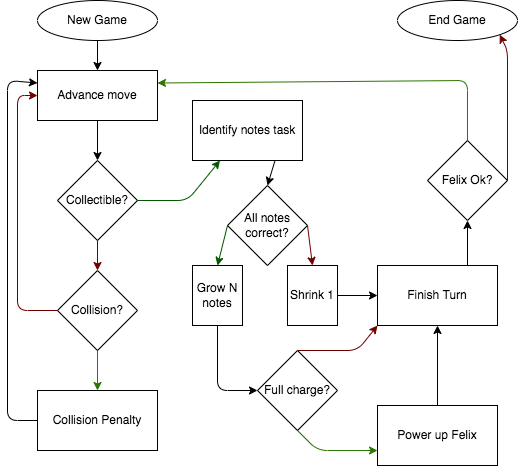

The diagram above was exported from draw.io. Its source (the exported page's mxGraphModel, read from the mxfile embedded in the PNG):
<mxGraphModel dx="686" dy="447" grid="1" gridSize="10" guides="1" tooltips="1" connect="1" arrows="1" fold="1" page="1" pageScale="1" pageWidth="827" pageHeight="1169" math="0" shadow="0">
  <root>
    <mxCell id="0" />
    <mxCell id="1" parent="0" />
    <mxCell id="6" value="" style="edgeStyle=none;html=1;" parent="1" source="4" target="5" edge="1">
      <mxGeometry relative="1" as="geometry" />
    </mxCell>
    <mxCell id="4" value="New Game" style="ellipse;whiteSpace=wrap;html=1;" parent="1" vertex="1">
      <mxGeometry x="90" y="120" width="120" height="40" as="geometry" />
    </mxCell>
    <mxCell id="8" value="" style="edgeStyle=none;html=1;" parent="1" source="5" target="7" edge="1">
      <mxGeometry relative="1" as="geometry" />
    </mxCell>
    <mxCell id="5" value="Advance move" style="rounded=0;whiteSpace=wrap;html=1;" parent="1" vertex="1">
      <mxGeometry x="90" y="190" width="120" height="50" as="geometry" />
    </mxCell>
    <mxCell id="10" value="" style="edgeStyle=none;html=1;fillColor=#a20025;strokeColor=#6F0000;" parent="1" source="7" target="9" edge="1">
      <mxGeometry relative="1" as="geometry" />
    </mxCell>
    <mxCell id="61" style="edgeStyle=none;html=1;exitX=1;exitY=0.5;exitDx=0;exitDy=0;entryX=0.25;entryY=1;entryDx=0;entryDy=0;fillColor=#008a00;strokeColor=#005700;" edge="1" parent="1" source="7" target="21">
      <mxGeometry relative="1" as="geometry">
        <Array as="points">
          <mxPoint x="240" y="320" />
        </Array>
      </mxGeometry>
    </mxCell>
    <mxCell id="7" value="Collectible?" style="rhombus;whiteSpace=wrap;html=1;" parent="1" vertex="1">
      <mxGeometry x="110" y="280" width="80" height="80" as="geometry" />
    </mxCell>
    <mxCell id="13" style="edgeStyle=none;html=1;exitX=0;exitY=0.5;exitDx=0;exitDy=0;entryX=0;entryY=0.5;entryDx=0;entryDy=0;fillColor=#a20025;strokeColor=#6F0000;" parent="1" source="9" target="5" edge="1">
      <mxGeometry relative="1" as="geometry">
        <mxPoint x="70" y="290" as="targetPoint" />
        <Array as="points">
          <mxPoint x="70" y="430" />
          <mxPoint x="70" y="215" />
        </Array>
      </mxGeometry>
    </mxCell>
    <mxCell id="17" value="" style="edgeStyle=none;html=1;fillColor=#60a917;strokeColor=#2D7600;" parent="1" source="9" target="16" edge="1">
      <mxGeometry relative="1" as="geometry" />
    </mxCell>
    <mxCell id="9" value="Collision?" style="rhombus;whiteSpace=wrap;html=1;" parent="1" vertex="1">
      <mxGeometry x="110" y="390" width="80" height="80" as="geometry" />
    </mxCell>
    <mxCell id="20" style="edgeStyle=none;html=1;exitX=0;exitY=0.5;exitDx=0;exitDy=0;entryX=0;entryY=0.25;entryDx=0;entryDy=0;" parent="1" source="16" target="5" edge="1">
      <mxGeometry relative="1" as="geometry">
        <Array as="points">
          <mxPoint x="60" y="540" />
          <mxPoint x="60" y="200" />
        </Array>
      </mxGeometry>
    </mxCell>
    <mxCell id="16" value="Collision Penalty" style="rounded=0;whiteSpace=wrap;html=1;" parent="1" vertex="1">
      <mxGeometry x="90" y="510" width="120" height="60" as="geometry" />
    </mxCell>
    <mxCell id="64" style="edgeStyle=none;html=1;exitX=0.75;exitY=1;exitDx=0;exitDy=0;entryX=0.5;entryY=0;entryDx=0;entryDy=0;" edge="1" parent="1" source="21" target="28">
      <mxGeometry relative="1" as="geometry" />
    </mxCell>
    <mxCell id="21" value="Identify notes task" style="rounded=0;whiteSpace=wrap;html=1;" parent="1" vertex="1">
      <mxGeometry x="245" y="220" width="110" height="60" as="geometry" />
    </mxCell>
    <mxCell id="62" style="edgeStyle=none;html=1;exitX=1;exitY=0.5;exitDx=0;exitDy=0;entryX=0.5;entryY=0;entryDx=0;entryDy=0;fillColor=#a20025;strokeColor=#6F0000;" edge="1" parent="1" source="28" target="35">
      <mxGeometry relative="1" as="geometry" />
    </mxCell>
    <mxCell id="63" style="edgeStyle=none;html=1;exitX=0;exitY=0.5;exitDx=0;exitDy=0;entryX=0.5;entryY=0;entryDx=0;entryDy=0;fillColor=#008a00;strokeColor=#005700;" edge="1" parent="1" source="28" target="30">
      <mxGeometry relative="1" as="geometry" />
    </mxCell>
    <mxCell id="28" value="All notes correct?" style="rhombus;whiteSpace=wrap;html=1;" parent="1" vertex="1">
      <mxGeometry x="280" y="305" width="80" height="80" as="geometry" />
    </mxCell>
    <mxCell id="65" style="edgeStyle=none;html=1;exitX=0.5;exitY=1;exitDx=0;exitDy=0;entryX=0;entryY=0.5;entryDx=0;entryDy=0;" edge="1" parent="1" source="30" target="39">
      <mxGeometry relative="1" as="geometry">
        <Array as="points">
          <mxPoint x="270" y="510" />
        </Array>
      </mxGeometry>
    </mxCell>
    <mxCell id="30" value="Grow N notes" style="rounded=0;whiteSpace=wrap;html=1;" parent="1" vertex="1">
      <mxGeometry x="245" y="385" width="50" height="60" as="geometry" />
    </mxCell>
    <mxCell id="48" value="" style="edgeStyle=none;html=1;" parent="1" source="35" target="46" edge="1">
      <mxGeometry relative="1" as="geometry" />
    </mxCell>
    <mxCell id="35" value="Shrink 1" style="rounded=0;whiteSpace=wrap;html=1;" parent="1" vertex="1">
      <mxGeometry x="340" y="385" width="50" height="60" as="geometry" />
    </mxCell>
    <mxCell id="44" style="edgeStyle=none;html=1;exitX=0.5;exitY=1;exitDx=0;exitDy=0;entryX=0;entryY=0.75;entryDx=0;entryDy=0;fillColor=#60a917;strokeColor=#2D7600;" parent="1" source="39" target="42" edge="1">
      <mxGeometry relative="1" as="geometry">
        <Array as="points">
          <mxPoint x="370" y="570" />
        </Array>
      </mxGeometry>
    </mxCell>
    <mxCell id="50" style="edgeStyle=none;html=1;exitX=0.5;exitY=0;exitDx=0;exitDy=0;entryX=0;entryY=1;entryDx=0;entryDy=0;fillColor=#a20025;strokeColor=#6F0000;" parent="1" source="39" target="46" edge="1">
      <mxGeometry relative="1" as="geometry">
        <Array as="points">
          <mxPoint x="410" y="470" />
        </Array>
      </mxGeometry>
    </mxCell>
    <mxCell id="39" value="Full charge?" style="rhombus;whiteSpace=wrap;html=1;" parent="1" vertex="1">
      <mxGeometry x="310" y="470" width="80" height="80" as="geometry" />
    </mxCell>
    <mxCell id="49" value="" style="edgeStyle=none;html=1;" parent="1" source="42" target="46" edge="1">
      <mxGeometry relative="1" as="geometry" />
    </mxCell>
    <mxCell id="42" value="Power up Felix" style="rounded=0;whiteSpace=wrap;html=1;" parent="1" vertex="1">
      <mxGeometry x="430" y="525" width="120" height="60" as="geometry" />
    </mxCell>
    <mxCell id="57" style="edgeStyle=none;html=1;exitX=0.75;exitY=0;exitDx=0;exitDy=0;entryX=0.5;entryY=1;entryDx=0;entryDy=0;" parent="1" source="46" target="55" edge="1">
      <mxGeometry relative="1" as="geometry" />
    </mxCell>
    <mxCell id="46" value="Finish Turn" style="rounded=0;whiteSpace=wrap;html=1;" parent="1" vertex="1">
      <mxGeometry x="430" y="385" width="120" height="60" as="geometry" />
    </mxCell>
    <mxCell id="58" style="edgeStyle=none;html=1;exitX=0.5;exitY=0;exitDx=0;exitDy=0;entryX=1;entryY=0.25;entryDx=0;entryDy=0;fillColor=#60a917;strokeColor=#2D7600;" parent="1" source="55" target="5" edge="1">
      <mxGeometry relative="1" as="geometry">
        <Array as="points">
          <mxPoint x="520" y="200" />
        </Array>
      </mxGeometry>
    </mxCell>
    <mxCell id="60" style="edgeStyle=none;html=1;exitX=1;exitY=0.5;exitDx=0;exitDy=0;entryX=1;entryY=1;entryDx=0;entryDy=0;fillColor=#a20025;strokeColor=#6F0000;" parent="1" source="55" target="59" edge="1">
      <mxGeometry relative="1" as="geometry">
        <Array as="points">
          <mxPoint x="560" y="170" />
        </Array>
      </mxGeometry>
    </mxCell>
    <mxCell id="55" value="Felix Ok?" style="rhombus;whiteSpace=wrap;html=1;" parent="1" vertex="1">
      <mxGeometry x="480" y="260" width="80" height="80" as="geometry" />
    </mxCell>
    <mxCell id="59" value="End Game" style="ellipse;whiteSpace=wrap;html=1;" parent="1" vertex="1">
      <mxGeometry x="450" y="120" width="120" height="40" as="geometry" />
    </mxCell>
  </root>
</mxGraphModel>